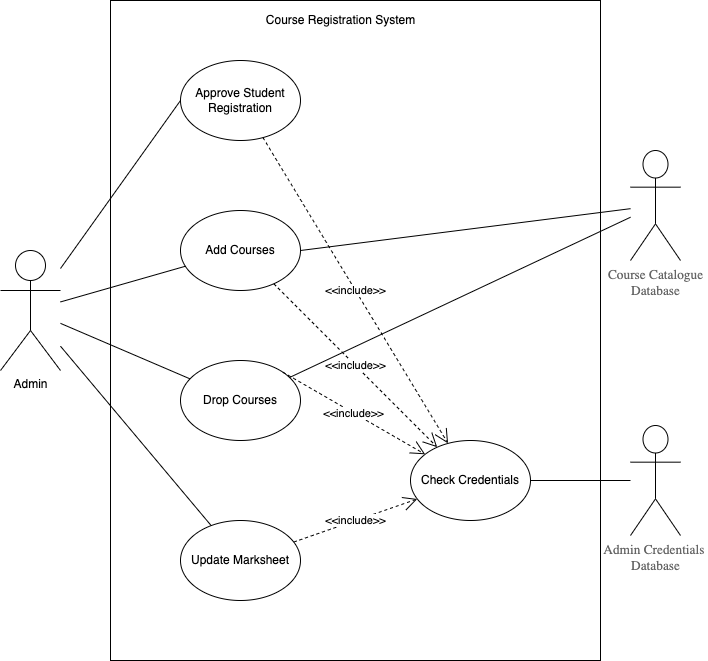

The diagram above was exported from draw.io. Its source (the exported page's mxGraphModel, read from the mxfile embedded in the PNG):
<mxGraphModel dx="1234" dy="745" grid="1" gridSize="10" guides="1" tooltips="1" connect="1" arrows="1" fold="1" page="1" pageScale="1" pageWidth="827" pageHeight="1169" math="0" shadow="0">
  <root>
    <mxCell id="0" />
    <mxCell id="1" parent="0" />
    <mxCell id="p-g9rQyZsJI0I2TKNRBK-1" value="" style="rounded=0;whiteSpace=wrap;html=1;" vertex="1" parent="1">
      <mxGeometry x="160" y="20" width="490" height="660" as="geometry" />
    </mxCell>
    <mxCell id="p-g9rQyZsJI0I2TKNRBK-2" value="Approve Student Registration" style="ellipse;whiteSpace=wrap;html=1;" vertex="1" parent="1">
      <mxGeometry x="230" y="80" width="120" height="80" as="geometry" />
    </mxCell>
    <mxCell id="p-g9rQyZsJI0I2TKNRBK-3" value="Add Courses" style="ellipse;whiteSpace=wrap;html=1;" vertex="1" parent="1">
      <mxGeometry x="230" y="230" width="120" height="80" as="geometry" />
    </mxCell>
    <mxCell id="p-g9rQyZsJI0I2TKNRBK-4" value="Drop Courses" style="ellipse;whiteSpace=wrap;html=1;" vertex="1" parent="1">
      <mxGeometry x="230" y="380" width="120" height="80" as="geometry" />
    </mxCell>
    <mxCell id="p-g9rQyZsJI0I2TKNRBK-5" value="Update Marksheet" style="ellipse;whiteSpace=wrap;html=1;" vertex="1" parent="1">
      <mxGeometry x="230" y="540" width="120" height="80" as="geometry" />
    </mxCell>
    <mxCell id="p-g9rQyZsJI0I2TKNRBK-6" value="Admin" style="shape=umlActor;verticalLabelPosition=bottom;verticalAlign=top;html=1;outlineConnect=0;" vertex="1" parent="1">
      <mxGeometry x="50" y="270" width="60" height="120" as="geometry" />
    </mxCell>
    <mxCell id="p-g9rQyZsJI0I2TKNRBK-7" value="Check Credentials" style="ellipse;whiteSpace=wrap;html=1;" vertex="1" parent="1">
      <mxGeometry x="460" y="460" width="120" height="80" as="geometry" />
    </mxCell>
    <mxCell id="p-g9rQyZsJI0I2TKNRBK-10" value="" style="endArrow=none;html=1;rounded=0;entryX=0;entryY=0.5;entryDx=0;entryDy=0;" edge="1" parent="1" source="p-g9rQyZsJI0I2TKNRBK-6" target="p-g9rQyZsJI0I2TKNRBK-2">
      <mxGeometry width="50" height="50" relative="1" as="geometry">
        <mxPoint x="390" y="390" as="sourcePoint" />
        <mxPoint x="440" y="340" as="targetPoint" />
        <Array as="points" />
      </mxGeometry>
    </mxCell>
    <mxCell id="p-g9rQyZsJI0I2TKNRBK-11" value="" style="endArrow=none;html=1;rounded=0;" edge="1" parent="1" source="p-g9rQyZsJI0I2TKNRBK-6" target="p-g9rQyZsJI0I2TKNRBK-3">
      <mxGeometry width="50" height="50" relative="1" as="geometry">
        <mxPoint x="120" y="340" as="sourcePoint" />
        <mxPoint x="440" y="340" as="targetPoint" />
      </mxGeometry>
    </mxCell>
    <mxCell id="p-g9rQyZsJI0I2TKNRBK-12" value="" style="endArrow=none;html=1;rounded=0;" edge="1" parent="1" source="p-g9rQyZsJI0I2TKNRBK-6" target="p-g9rQyZsJI0I2TKNRBK-4">
      <mxGeometry width="50" height="50" relative="1" as="geometry">
        <mxPoint x="390" y="390" as="sourcePoint" />
        <mxPoint x="440" y="340" as="targetPoint" />
      </mxGeometry>
    </mxCell>
    <mxCell id="p-g9rQyZsJI0I2TKNRBK-13" value="" style="endArrow=none;html=1;rounded=0;" edge="1" parent="1" source="p-g9rQyZsJI0I2TKNRBK-6" target="p-g9rQyZsJI0I2TKNRBK-5">
      <mxGeometry width="50" height="50" relative="1" as="geometry">
        <mxPoint x="390" y="390" as="sourcePoint" />
        <mxPoint x="440" y="340" as="targetPoint" />
      </mxGeometry>
    </mxCell>
    <mxCell id="p-g9rQyZsJI0I2TKNRBK-17" value="&amp;lt;&amp;lt;include&amp;gt;&amp;gt;" style="endArrow=open;endSize=12;dashed=1;html=1;rounded=0;" edge="1" parent="1" source="p-g9rQyZsJI0I2TKNRBK-2" target="p-g9rQyZsJI0I2TKNRBK-7">
      <mxGeometry width="160" relative="1" as="geometry">
        <mxPoint x="330" y="360" as="sourcePoint" />
        <mxPoint x="490" y="360" as="targetPoint" />
      </mxGeometry>
    </mxCell>
    <mxCell id="p-g9rQyZsJI0I2TKNRBK-18" value="&amp;lt;&amp;lt;include&amp;gt;&amp;gt;" style="endArrow=open;endSize=12;dashed=1;html=1;rounded=0;" edge="1" parent="1" source="p-g9rQyZsJI0I2TKNRBK-3" target="p-g9rQyZsJI0I2TKNRBK-7">
      <mxGeometry width="160" relative="1" as="geometry">
        <mxPoint x="330" y="360" as="sourcePoint" />
        <mxPoint x="490" y="360" as="targetPoint" />
      </mxGeometry>
    </mxCell>
    <mxCell id="p-g9rQyZsJI0I2TKNRBK-19" value="&amp;lt;&amp;lt;include&amp;gt;&amp;gt;" style="endArrow=open;endSize=12;dashed=1;html=1;rounded=0;exitX=1;exitY=0;exitDx=0;exitDy=0;" edge="1" parent="1" source="p-g9rQyZsJI0I2TKNRBK-4" target="p-g9rQyZsJI0I2TKNRBK-7">
      <mxGeometry width="160" relative="1" as="geometry">
        <mxPoint x="330" y="360" as="sourcePoint" />
        <mxPoint x="490" y="360" as="targetPoint" />
      </mxGeometry>
    </mxCell>
    <mxCell id="p-g9rQyZsJI0I2TKNRBK-20" value="&amp;lt;&amp;lt;include&amp;gt;&amp;gt;" style="endArrow=open;endSize=12;dashed=1;html=1;rounded=0;" edge="1" parent="1" source="p-g9rQyZsJI0I2TKNRBK-5" target="p-g9rQyZsJI0I2TKNRBK-7">
      <mxGeometry width="160" relative="1" as="geometry">
        <mxPoint x="330" y="360" as="sourcePoint" />
        <mxPoint x="490" y="360" as="targetPoint" />
      </mxGeometry>
    </mxCell>
    <mxCell id="p-g9rQyZsJI0I2TKNRBK-25" value="" style="endArrow=none;html=1;rounded=0;exitX=1;exitY=0.5;exitDx=0;exitDy=0;" edge="1" parent="1" source="p-g9rQyZsJI0I2TKNRBK-3" target="p-g9rQyZsJI0I2TKNRBK-28">
      <mxGeometry width="50" height="50" relative="1" as="geometry">
        <mxPoint x="390" y="390" as="sourcePoint" />
        <mxPoint x="660" y="225" as="targetPoint" />
      </mxGeometry>
    </mxCell>
    <mxCell id="p-g9rQyZsJI0I2TKNRBK-26" value="" style="endArrow=none;html=1;rounded=0;" edge="1" parent="1" source="p-g9rQyZsJI0I2TKNRBK-4" target="p-g9rQyZsJI0I2TKNRBK-28">
      <mxGeometry width="50" height="50" relative="1" as="geometry">
        <mxPoint x="390" y="390" as="sourcePoint" />
        <mxPoint x="660" y="250.23529411764707" as="targetPoint" />
      </mxGeometry>
    </mxCell>
    <mxCell id="p-g9rQyZsJI0I2TKNRBK-27" value="" style="endArrow=none;html=1;rounded=0;exitX=1;exitY=0.5;exitDx=0;exitDy=0;" edge="1" parent="1" source="p-g9rQyZsJI0I2TKNRBK-7" target="p-g9rQyZsJI0I2TKNRBK-31">
      <mxGeometry width="50" height="50" relative="1" as="geometry">
        <mxPoint x="390" y="390" as="sourcePoint" />
        <mxPoint x="660" y="495" as="targetPoint" />
      </mxGeometry>
    </mxCell>
    <mxCell id="p-g9rQyZsJI0I2TKNRBK-28" value="&lt;span style=&quot;font-family: noto_regular; color: rgb(101, 101, 101); font-size: 10pt;&quot;&gt;Course Catalogue&lt;br&gt;Database&lt;/span&gt;" style="shape=umlActor;verticalLabelPosition=bottom;verticalAlign=top;html=1;outlineConnect=0;" vertex="1" parent="1">
      <mxGeometry x="680" y="170" width="50" height="110" as="geometry" />
    </mxCell>
    <mxCell id="p-g9rQyZsJI0I2TKNRBK-31" value="&lt;span style=&quot;font-family: noto_regular; color: rgb(101, 101, 101); font-size: 10pt;&quot;&gt;Admin Credentials &lt;br&gt;Database&lt;/span&gt;" style="shape=umlActor;verticalLabelPosition=bottom;verticalAlign=top;html=1;outlineConnect=0;" vertex="1" parent="1">
      <mxGeometry x="680" y="445" width="50" height="110" as="geometry" />
    </mxCell>
    <mxCell id="p-g9rQyZsJI0I2TKNRBK-34" value="Course Registration System" style="text;html=1;resizable=0;autosize=1;align=center;verticalAlign=middle;points=[];fillColor=none;strokeColor=none;rounded=0;" vertex="1" parent="1">
      <mxGeometry x="310" y="30" width="160" height="20" as="geometry" />
    </mxCell>
  </root>
</mxGraphModel>